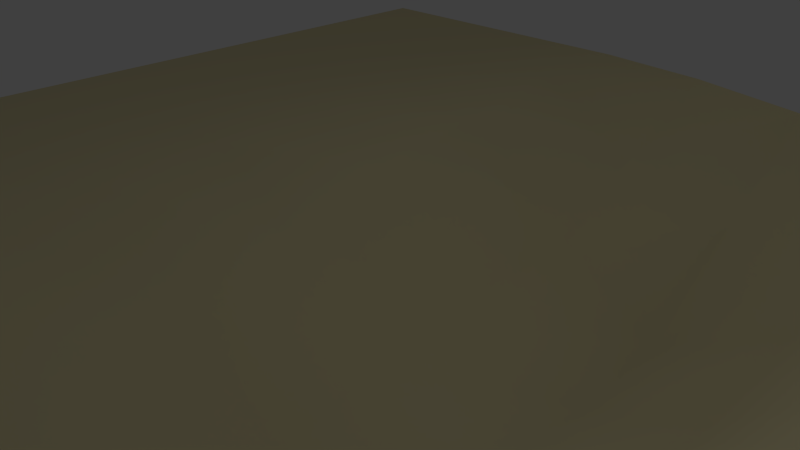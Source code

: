 # Source: redd_base.blend  (saved by Blender 2.76.0; exported with 4.5.12 LTS)
import bpy
from mathutils import Matrix  # noqa: F401  (used for matrix-valued properties, if any)

bpy.ops.wm.read_factory_settings(use_empty=True)
scene = bpy.context.scene
scene.name = 'Scene'

# ---- collections
col_collection_1 = bpy.data.collections.new('Collection 1'); scene.collection.children.link(col_collection_1)

# ---- materials (node trees are filled in below, after node groups)
mat_redd_base_matl = bpy.data.materials.new('redd_base_matl')
mat_redd_base_matl.alpha_threshold = 0.0
mat_redd_base_matl.use_transparent_shadow = False
mat_redd_base_matl.diffuse_color = (0.8, 0.7181, 0.4312, 1.0)
mat_redd_base_matl.roughness = 0.5

# ---- material node trees

# ---- world
world_world = bpy.data.worlds.new('World'); scene.world = world_world
world_world.color = (0.05088, 0.05088, 0.05088)
world_world.use_sun_shadow = False
world_world.sun_shadow_jitter_overblur = 0.0
world_world.cycles.sampling_method = 'MANUAL'
world_world.cycles.sample_map_resolution = 256

# ---- cameras
cam_camera = bpy.data.cameras.new('Camera')
cam_camera.clip_end = 100.0
cam_camera.lens = 35.0
cam_camera.sensor_width = 32.0
cam_camera.sensor_height = 18.0
cam_camera.ortho_scale = 7.314
cam_camera.dof.focus_distance = 0.0
cam_camera.dof.aperture_fstop = 128.0

# ---- lights
light_lamp = bpy.data.lights.new('Lamp', 'POINT')
light_lamp.transmission_factor = 0.0
light_lamp.cutoff_distance = 30.0
light_lamp.energy = 100.0
light_lamp.shadow_buffer_clip_start = 1.001
light_lamp.shadow_soft_size = 0.1
light_lamp.shadow_maximum_resolution = 0.006
light_lamp.use_absolute_resolution = True
light_lamp.cycles.use_multiple_importance_sampling = False

# ---- meshes
me_redd_base_mesh = bpy.data.meshes.new('redd_base_mesh')
me_redd_base_mesh.from_pydata([(-10.0, -10.0, 0.0), (-7.778, -10.0, 0.0), (-5.556, -10.0, 0.0), (-3.333, -10.0, -0.2655), (-1.111, -10.0, -0.7588), (1.111, -10.0, -0.8701), (3.333, -10.0, -0.7588), (5.556, -10.0, -0.2655), (7.778, -10.0, 0.0), (10.0, -10.0, 0.0), (-10.0, -7.778, 0.0), (-7.778, -7.778, 0.0), (-5.556, -7.778, 0.0), (-3.333, -7.778, -0.5067), (-1.111, -7.778, -1.143), (1.111, -7.778, -1.47), (3.333, -7.778, -1.143), (5.556, -7.778, -0.5067), (7.778, -7.778, 0.0), (10.0, -7.778, 0.0), (-10.0, -5.556, 0.0), (-7.778, -5.556, 0.0), (-5.556, -5.556, -0.06174), (-3.333, -5.556, -0.8908), (-1.111, -5.556, -1.981), (1.111, -5.556, -2.474), (3.333, -5.556, -1.981), (5.556, -5.556, -0.8908), (7.778, -5.556, -0.06174), (10.0, -5.556, 0.0), (-10.0, -3.333, 0.0), (-7.778, -3.333, 0.0), (-5.556, -3.333, -0.3053), (-3.333, -3.333, -1.463), (-1.111, -3.333, -2.81), (1.111, -3.333, -3.396), (3.333, -3.333, -2.81), (5.556, -3.333, -1.463), (7.778, -3.333, -0.3053), (10.0, -3.333, 0.0), (-10.0, -1.111, 0.0), (-7.778, -1.111, -0.0003187), (-5.556, -1.111, -0.4551), (-3.333, -1.111, -1.834), (-1.111, -1.111, -3.32), (1.111, -1.111, -4.0), (3.333, -1.111, -3.32), (5.556, -1.111, -1.834), (7.778, -1.111, -0.4551), (10.0, -1.111, -0.0003187), (-10.0, 1.111, 0.0), (-7.778, 1.111, 0.0), (-5.556, 1.111, -0.3053), (-3.333, 1.111, -1.463), (-1.111, 1.111, -2.816), (1.111, 1.111, -3.54), (3.333, 1.111, -2.816), (5.556, 1.111, -1.463), (7.778, 1.111, -0.3053), (10.0, 1.111, 0.0), (-10.0, 3.333, 0.0), (-7.778, 3.333, 0.0), (-5.556, 3.333, -0.06174), (-3.333, 3.333, -0.7424), (-1.111, 3.333, -2.685), (1.111, 3.333, -3.707), (3.333, 3.333, -2.685), (5.556, 3.333, -0.7424), (7.778, 3.333, -0.06174), (10.0, 3.333, 0.0), (-10.0, 5.556, 0.0), (-7.778, 5.556, 0.0), (-5.556, 5.556, 0.0), (-3.333, 5.556, -0.3715), (-1.111, 5.556, -2.284), (1.111, 5.556, -3.47), (3.333, 5.556, -2.284), (5.556, 5.556, -0.3715), (7.778, 5.556, 0.0), (10.0, 5.556, 0.0), (-10.0, 7.778, 0.0), (-7.778, 7.778, 0.0), (-5.556, 7.778, 0.0), (-3.333, 7.778, -0.09121), (-1.111, 7.778, -1.195), (1.111, 7.778, -1.927), (3.333, 7.778, -1.195), (5.556, 7.778, -0.09121), (7.778, 7.778, 0.0), (10.0, 7.778, 0.0), (-10.0, 10.0, 0.0), (-7.778, 10.0, 0.0), (-5.556, 10.0, 0.0), (-3.333, 10.0, 0.0), (-1.111, 10.0, -0.09121), (1.111, 10.0, -0.3077), (3.333, 10.0, -0.09121), (5.556, 10.0, 0.0), (7.778, 10.0, 0.0), (10.0, 10.0, 0.0)], [], [(0, 1, 11, 10), (1, 2, 12, 11), (2, 3, 13, 12), (3, 4, 14, 13), (4, 5, 15, 14), (5, 6, 16, 15), (6, 7, 17, 16), (7, 8, 18, 17), (8, 9, 19, 18), (10, 11, 21, 20), (11, 12, 22, 21), (12, 13, 23, 22), (13, 14, 24, 23), (14, 15, 25, 24), (15, 16, 26, 25), (16, 17, 27, 26), (17, 18, 28, 27), (18, 19, 29, 28), (20, 21, 31, 30), (21, 22, 32, 31), (22, 23, 33, 32), (23, 24, 34, 33), (24, 25, 35, 34), (25, 26, 36, 35), (26, 27, 37, 36), (27, 28, 38, 37), (28, 29, 39, 38), (30, 31, 41, 40), (31, 32, 42, 41), (32, 33, 43, 42), (33, 34, 44, 43), (34, 35, 45, 44), (35, 36, 46, 45), (36, 37, 47, 46), (37, 38, 48, 47), (38, 39, 49, 48), (40, 41, 51, 50), (41, 42, 52, 51), (42, 43, 53, 52), (43, 44, 54, 53), (44, 45, 55, 54), (45, 46, 56, 55), (46, 47, 57, 56), (47, 48, 58, 57), (48, 49, 59, 58), (50, 51, 61, 60), (51, 52, 62, 61), (52, 53, 63, 62), (53, 54, 64, 63), (54, 55, 65, 64), (55, 56, 66, 65), (56, 57, 67, 66), (57, 58, 68, 67), (58, 59, 69, 68), (60, 61, 71, 70), (61, 62, 72, 71), (62, 63, 73, 72), (63, 64, 74, 73), (64, 65, 75, 74), (65, 66, 76, 75), (66, 67, 77, 76), (67, 68, 78, 77), (68, 69, 79, 78), (70, 71, 81, 80), (71, 72, 82, 81), (72, 73, 83, 82), (73, 74, 84, 83), (74, 75, 85, 84), (75, 76, 86, 85), (76, 77, 87, 86), (77, 78, 88, 87), (78, 79, 89, 88), (80, 81, 91, 90), (81, 82, 92, 91), (82, 83, 93, 92), (83, 84, 94, 93), (84, 85, 95, 94), (85, 86, 96, 95), (86, 87, 97, 96), (87, 88, 98, 97), (88, 89, 99, 98)])
me_redd_base_mesh.polygons.foreach_set('use_smooth', [True] * 81)
_uv = me_redd_base_mesh.uv_layers.new(name='UVMap')
_uv.uv.foreach_set('vector', [0.005909, 9.883e-05, 0.1143, 0.002071, 0.1123, 0.1104, 0.003937, 0.1085, 0.1143, 0.002071, 0.2228, 0.004227, 0.2203, 0.1125, 0.1123, 0.1104, 0.2228, 0.004227, 0.3322, 0.006906, 0.3311, 0.116, 0.2203, 0.1125, 0.3322, 0.006906, 0.4437, 0.01089, 0.4435, 0.1212, 0.3311, 0.116, 0.4437, 0.01089, 0.5529, 0.01206, 0.553, 0.1244, 0.4435, 0.1212, 0.5529, 0.01206, 0.662, 0.0106, 0.6625, 0.121, 0.553, 0.1244, 0.662, 0.0106, 0.7735, 0.006242, 0.7751, 0.1155, 0.6625, 0.121, 0.7735, 0.006242, 0.883, 0.003029, 0.8861, 0.1115, 0.7751, 0.1155, 0.883, 0.003029, 0.9916, 0.0001147, 0.9945, 0.1088, 0.8861, 0.1115, 0.003937, 0.1085, 0.1123, 0.1104, 0.1105, 0.2185, 0.00215, 0.217, 0.1123, 0.1104, 0.2203, 0.1125, 0.2181, 0.22, 0.1105, 0.2185, 0.2203, 0.1125, 0.3311, 0.116, 0.3318, 0.2247, 0.2181, 0.22, 0.3311, 0.116, 0.4435, 0.1212, 0.448, 0.2344, 0.3318, 0.2247, 0.4435, 0.1212, 0.553, 0.1244, 0.5531, 0.24, 0.448, 0.2344, 0.553, 0.1244, 0.6625, 0.121, 0.6582, 0.2343, 0.5531, 0.24, 0.6625, 0.121, 0.7751, 0.1155, 0.7747, 0.2244, 0.6582, 0.2343, 0.7751, 0.1155, 0.8861, 0.1115, 0.8888, 0.2194, 0.7747, 0.2244, 0.8861, 0.1115, 0.9945, 0.1088, 0.9971, 0.2173, 0.8888, 0.2194, 0.00215, 0.217, 0.1105, 0.2185, 0.1093, 0.3267, 0.0008489, 0.3257, 0.1105, 0.2185, 0.2181, 0.22, 0.2182, 0.3278, 0.1093, 0.3267, 0.2181, 0.22, 0.3318, 0.2247, 0.337, 0.3328, 0.2182, 0.3278, 0.3318, 0.2247, 0.448, 0.2344, 0.4541, 0.3414, 0.337, 0.3328, 0.448, 0.2344, 0.5531, 0.24, 0.5531, 0.3464, 0.4541, 0.3414, 0.5531, 0.24, 0.6582, 0.2343, 0.6522, 0.3415, 0.5531, 0.3464, 0.6582, 0.2343, 0.7747, 0.2244, 0.7696, 0.3328, 0.6522, 0.3415, 0.7747, 0.2244, 0.8888, 0.2194, 0.889, 0.3278, 0.7696, 0.3328, 0.8888, 0.2194, 0.9971, 0.2173, 0.9987, 0.3263, 0.889, 0.3278, 0.0008489, 0.3257, 0.1093, 0.3267, 0.1084, 0.4348, 9.883e-05, 0.4344, 0.1093, 0.3267, 0.2182, 0.3278, 0.2182, 0.4354, 0.1084, 0.4348, 0.2182, 0.3278, 0.337, 0.3328, 0.3417, 0.4368, 0.2182, 0.4354, 0.337, 0.3328, 0.4541, 0.3414, 0.4591, 0.4389, 0.3417, 0.4368, 0.4541, 0.3414, 0.5531, 0.3464, 0.553, 0.4404, 0.4591, 0.4389, 0.5531, 0.3464, 0.6522, 0.3415, 0.647, 0.4392, 0.553, 0.4404, 0.6522, 0.3415, 0.7696, 0.3328, 0.7648, 0.4373, 0.647, 0.4392, 0.7696, 0.3328, 0.889, 0.3278, 0.889, 0.4362, 0.7648, 0.4373, 0.889, 0.3278, 0.9987, 0.3263, 0.9999, 0.4355, 0.889, 0.4362, 9.883e-05, 0.4344, 0.1084, 0.4348, 0.1083, 0.5427, 0.0001424, 0.5432, 0.1084, 0.4348, 0.2182, 0.4354, 0.2165, 0.5426, 0.1083, 0.5427, 0.2182, 0.4354, 0.3417, 0.4368, 0.3341, 0.5398, 0.2165, 0.5426, 0.3417, 0.4368, 0.4591, 0.4389, 0.4508, 0.536, 0.3341, 0.5398, 0.4591, 0.4389, 0.553, 0.4404, 0.5529, 0.5348, 0.4508, 0.536, 0.553, 0.4404, 0.647, 0.4392, 0.655, 0.5364, 0.5529, 0.5348, 0.647, 0.4392, 0.7648, 0.4373, 0.7721, 0.5408, 0.655, 0.5364, 0.7648, 0.4373, 0.889, 0.4362, 0.8905, 0.5442, 0.7721, 0.5408, 0.889, 0.4362, 0.9999, 0.4355, 0.9998, 0.5449, 0.8905, 0.5442, 0.0001424, 0.5432, 0.1083, 0.5427, 0.109, 0.6503, 0.001201, 0.6519, 0.1083, 0.5427, 0.2165, 0.5426, 0.2151, 0.649, 0.109, 0.6503, 0.2165, 0.5426, 0.3341, 0.5398, 0.3225, 0.6458, 0.2151, 0.649, 0.3341, 0.5398, 0.4508, 0.536, 0.4515, 0.6318, 0.3225, 0.6458, 0.4508, 0.536, 0.5529, 0.5348, 0.5526, 0.628, 0.4515, 0.6318, 0.5529, 0.5348, 0.655, 0.5364, 0.6538, 0.6324, 0.5526, 0.628, 0.655, 0.5364, 0.7721, 0.5408, 0.7831, 0.6474, 0.6538, 0.6324, 0.7721, 0.5408, 0.8905, 0.5442, 0.8911, 0.6515, 0.7831, 0.6474, 0.8905, 0.5442, 0.9998, 0.5449, 0.9983, 0.654, 0.8911, 0.6515, 0.001201, 0.6519, 0.109, 0.6503, 0.1114, 0.7574, 0.003516, 0.7602, 0.109, 0.6503, 0.2151, 0.649, 0.2178, 0.7543, 0.1114, 0.7574, 0.2151, 0.649, 0.3225, 0.6458, 0.3236, 0.7495, 0.2178, 0.7543, 0.3225, 0.6458, 0.4515, 0.6318, 0.4528, 0.729, 0.3236, 0.7495, 0.4515, 0.6318, 0.5526, 0.628, 0.5523, 0.7132, 0.4528, 0.729, 0.5526, 0.628, 0.6538, 0.6324, 0.6518, 0.7297, 0.5523, 0.7132, 0.6538, 0.6324, 0.7831, 0.6474, 0.7811, 0.7514, 0.6518, 0.7297, 0.7831, 0.6474, 0.8911, 0.6515, 0.8872, 0.7574, 0.7811, 0.7514, 0.8911, 0.6515, 0.9983, 0.654, 0.9942, 0.7621, 0.8872, 0.7574, 0.003516, 0.7602, 0.1114, 0.7574, 0.1149, 0.8648, 0.006837, 0.8684, 0.1114, 0.7574, 0.2178, 0.7543, 0.2223, 0.8606, 0.1149, 0.8648, 0.2178, 0.7543, 0.3236, 0.7495, 0.3294, 0.8554, 0.2223, 0.8606, 0.3236, 0.7495, 0.4528, 0.729, 0.446, 0.8391, 0.3294, 0.8554, 0.4528, 0.729, 0.5523, 0.7132, 0.5519, 0.8251, 0.446, 0.8391, 0.5523, 0.7132, 0.6518, 0.7297, 0.6577, 0.8399, 0.5519, 0.8251, 0.6518, 0.7297, 0.7811, 0.7514, 0.7742, 0.8574, 0.6577, 0.8399, 0.7811, 0.7514, 0.8872, 0.7574, 0.8813, 0.8638, 0.7742, 0.8574, 0.8872, 0.7574, 0.9942, 0.7621, 0.9886, 0.8696, 0.8813, 0.8638, 0.006837, 0.8684, 0.1149, 0.8648, 0.119, 0.9727, 0.01074, 0.9767, 0.1149, 0.8648, 0.2223, 0.8606, 0.2271, 0.9681, 0.119, 0.9727, 0.2223, 0.8606, 0.3294, 0.8554, 0.335, 0.963, 0.2271, 0.9681, 0.3294, 0.8554, 0.446, 0.8391, 0.4429, 0.957, 0.335, 0.963, 0.446, 0.8391, 0.5519, 0.8251, 0.5514, 0.9538, 0.4429, 0.957, 0.5519, 0.8251, 0.6577, 0.8399, 0.6598, 0.9579, 0.5514, 0.9538, 0.6577, 0.8399, 0.7742, 0.8574, 0.7675, 0.9648, 0.6598, 0.9579, 0.7742, 0.8574, 0.8813, 0.8638, 0.8751, 0.9712, 0.7675, 0.9648, 0.8813, 0.8638, 0.9886, 0.8696, 0.9826, 0.9771, 0.8751, 0.9712])
me_redd_base_mesh.materials.append(mat_redd_base_matl)
me_redd_base_mesh.use_remesh_preserve_volume = False
me_redd_base_mesh.use_remesh_preserve_attributes = False
me_redd_base_mesh.use_mirror_vertex_groups = False
me_redd_base_mesh.update()

# ---- objects
ob_1_redd_base = bpy.data.objects.new('1-redd_base', me_redd_base_mesh)
ob_lamp = bpy.data.objects.new('Lamp', light_lamp)
ob_camera = bpy.data.objects.new('Camera', cam_camera)

# ---- transforms, parenting, visibility, modifiers, constraints
ob_1_redd_base.location = (0.0, 0.0, 0.0)
ob_1_redd_base.lineart.crease_threshold = 0.0
ob_lamp.location = (4.076, 1.005, 5.904)
ob_lamp.rotation_euler = (0.6503, 0.05522, 1.866)
ob_lamp.lock_rotations_4d = False
ob_lamp.empty_display_type = 'ARROWS'
ob_lamp.color = (0.0, 0.0, 0.0, 0.0)
ob_lamp.lineart.crease_threshold = 0.0
ob_camera.location = (7.481, -6.508, 5.344)
ob_camera.rotation_euler = (1.109, 0.01082, 0.8149)
ob_camera.lock_rotations_4d = False
ob_camera.empty_display_type = 'ARROWS'
ob_camera.color = (0.0, 0.0, 0.0, 0.0)
ob_camera.display_type = 'WIRE'
ob_camera.lineart.crease_threshold = 0.0

# ---- collection membership
col_collection_1.objects.link(ob_1_redd_base)
col_collection_1.objects.link(ob_lamp)
col_collection_1.objects.link(ob_camera)

# ---- scene / render settings (as saved in the file)
scene.camera = ob_camera
scene.frame_start = 1; scene.frame_end = 250; scene.frame_set(1)
scene.render.engine = 'BLENDER_EEVEE_NEXT'
scene.render.resolution_percentage = 50
scene.render.dither_intensity = 0.0
scene.cycles.use_denoising = False
scene.cycles.samples = 10
scene.cycles.sampling_pattern = 'TABULATED_SOBOL'
scene.cycles.light_sampling_threshold = 0.0
scene.cycles.use_adaptive_sampling = False
scene.cycles.use_light_tree = False
scene.cycles.blur_glossy = 0.0
scene.cycles.pixel_filter_type = 'GAUSSIAN'
scene.cycles.sample_clamp_indirect = 0.0
scene.view_settings.view_transform = 'Standard'
bpy.context.view_layer.update()
